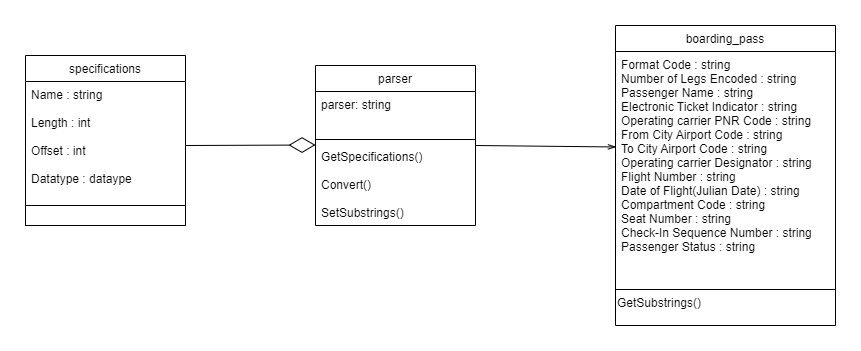

The diagram above was exported from draw.io. Its source (the exported page's mxGraphModel, read from the mxfile embedded in the PNG):
<mxGraphModel dx="1038" dy="521" grid="1" gridSize="10" guides="1" tooltips="1" connect="1" arrows="1" fold="1" page="1" pageScale="1" pageWidth="827" pageHeight="1169" math="0" shadow="0">
  <root>
    <mxCell id="WIyWlLk6GJQsqaUBKTNV-0" />
    <mxCell id="WIyWlLk6GJQsqaUBKTNV-1" parent="WIyWlLk6GJQsqaUBKTNV-0" />
    <mxCell id="zkfFHV4jXpPFQw0GAbJ--13" value="boarding_pass&#10;" style="swimlane;fontStyle=0;align=center;verticalAlign=top;childLayout=stackLayout;horizontal=1;startSize=26;horizontalStack=0;resizeParent=1;resizeLast=0;collapsible=1;marginBottom=0;rounded=0;shadow=0;strokeWidth=1;" parent="WIyWlLk6GJQsqaUBKTNV-1" vertex="1">
      <mxGeometry x="600" y="120" width="220" height="300" as="geometry">
        <mxRectangle x="340" y="380" width="170" height="26" as="alternateBounds" />
      </mxGeometry>
    </mxCell>
    <mxCell id="zkfFHV4jXpPFQw0GAbJ--14" value="Format Code : string&#10;Number of Legs Encoded : string&#10;Passenger Name : string&#10;Electronic Ticket Indicator : string&#10;Operating carrier PNR Code : string&#10;From City Airport Code : string&#10;To City Airport Code : string&#10;Operating carrier Designator : string&#10;Flight Number : string&#10;Date of Flight(Julian Date) : string&#10;Compartment Code : string&#10;Seat Number : string&#10;Check-In Sequence Number : string&#10;Passenger Status : string" style="text;align=left;verticalAlign=top;spacingLeft=4;spacingRight=4;overflow=hidden;rotatable=0;points=[[0,0.5],[1,0.5]];portConstraint=eastwest;" parent="zkfFHV4jXpPFQw0GAbJ--13" vertex="1">
      <mxGeometry y="26" width="220" height="234" as="geometry" />
    </mxCell>
    <mxCell id="zkfFHV4jXpPFQw0GAbJ--15" value="" style="line;html=1;strokeWidth=1;align=left;verticalAlign=middle;spacingTop=-1;spacingLeft=3;spacingRight=3;rotatable=0;labelPosition=right;points=[];portConstraint=eastwest;" parent="zkfFHV4jXpPFQw0GAbJ--13" vertex="1">
      <mxGeometry y="260" width="220" height="8" as="geometry" />
    </mxCell>
    <mxCell id="NptFK1VCgRy55Cnz2zMW-1" value="GetSubstrings()" style="text;html=1;align=left;verticalAlign=middle;resizable=0;points=[];autosize=1;strokeColor=none;fillColor=none;" parent="zkfFHV4jXpPFQw0GAbJ--13" vertex="1">
      <mxGeometry y="268" width="220" height="20" as="geometry" />
    </mxCell>
    <mxCell id="zkfFHV4jXpPFQw0GAbJ--17" value="parser" style="swimlane;fontStyle=0;align=center;verticalAlign=top;childLayout=stackLayout;horizontal=1;startSize=26;horizontalStack=0;resizeParent=1;resizeLast=0;collapsible=1;marginBottom=0;rounded=0;shadow=0;strokeWidth=1;" parent="WIyWlLk6GJQsqaUBKTNV-1" vertex="1">
      <mxGeometry x="300" y="160" width="160" height="160" as="geometry">
        <mxRectangle x="550" y="140" width="160" height="26" as="alternateBounds" />
      </mxGeometry>
    </mxCell>
    <mxCell id="zkfFHV4jXpPFQw0GAbJ--18" value="parser: string" style="text;align=left;verticalAlign=top;spacingLeft=4;spacingRight=4;overflow=hidden;rotatable=0;points=[[0,0.5],[1,0.5]];portConstraint=eastwest;" parent="zkfFHV4jXpPFQw0GAbJ--17" vertex="1">
      <mxGeometry y="26" width="160" height="44" as="geometry" />
    </mxCell>
    <mxCell id="zkfFHV4jXpPFQw0GAbJ--23" value="" style="line;html=1;strokeWidth=1;align=left;verticalAlign=middle;spacingTop=-1;spacingLeft=3;spacingRight=3;rotatable=0;labelPosition=right;points=[];portConstraint=eastwest;" parent="zkfFHV4jXpPFQw0GAbJ--17" vertex="1">
      <mxGeometry y="70" width="160" height="8" as="geometry" />
    </mxCell>
    <mxCell id="zkfFHV4jXpPFQw0GAbJ--24" value="GetSpecifications()&#10;&#10;Convert()&#10;&#10;SetSubstrings()" style="text;align=left;verticalAlign=top;spacingLeft=4;spacingRight=4;overflow=hidden;rotatable=0;points=[[0,0.5],[1,0.5]];portConstraint=eastwest;" parent="zkfFHV4jXpPFQw0GAbJ--17" vertex="1">
      <mxGeometry y="78" width="160" height="82" as="geometry" />
    </mxCell>
    <mxCell id="KA7CtPPZhr3sqXodk2GM-2" value="" style="endArrow=openThin;html=1;rounded=0;endFill=0;entryX=0.002;entryY=0.408;entryDx=0;entryDy=0;entryPerimeter=0;" parent="WIyWlLk6GJQsqaUBKTNV-1" edge="1" target="zkfFHV4jXpPFQw0GAbJ--14">
      <mxGeometry width="50" height="50" relative="1" as="geometry">
        <mxPoint x="460" y="240" as="sourcePoint" />
        <mxPoint x="610" y="240" as="targetPoint" />
      </mxGeometry>
    </mxCell>
    <mxCell id="KA7CtPPZhr3sqXodk2GM-3" value="specifications" style="swimlane;fontStyle=0;align=center;verticalAlign=top;childLayout=stackLayout;horizontal=1;startSize=26;horizontalStack=0;resizeParent=1;resizeParentMax=0;resizeLast=0;collapsible=1;marginBottom=0;" parent="WIyWlLk6GJQsqaUBKTNV-1" vertex="1">
      <mxGeometry x="10" y="150" width="160" height="160" as="geometry" />
    </mxCell>
    <mxCell id="KA7CtPPZhr3sqXodk2GM-4" value="Name : string&#10;&#10;Length : int&#10;&#10;Offset : int&#10;&#10;Datatype : dataype&#10;&#10;" style="text;strokeColor=none;fillColor=none;align=left;verticalAlign=top;spacingLeft=4;spacingRight=4;overflow=hidden;rotatable=0;points=[[0,0.5],[1,0.5]];portConstraint=eastwest;" parent="KA7CtPPZhr3sqXodk2GM-3" vertex="1">
      <mxGeometry y="26" width="160" height="114" as="geometry" />
    </mxCell>
    <mxCell id="KA7CtPPZhr3sqXodk2GM-5" value="" style="line;strokeWidth=1;fillColor=none;align=left;verticalAlign=middle;spacingTop=-1;spacingLeft=3;spacingRight=3;rotatable=0;labelPosition=right;points=[];portConstraint=eastwest;" parent="KA7CtPPZhr3sqXodk2GM-3" vertex="1">
      <mxGeometry y="140" width="160" height="20" as="geometry" />
    </mxCell>
    <mxCell id="KA7CtPPZhr3sqXodk2GM-7" value="" style="html=1;align=left;verticalAlign=top;" parent="WIyWlLk6GJQsqaUBKTNV-1" vertex="1">
      <mxGeometry x="10" y="300" width="160" height="20" as="geometry" />
    </mxCell>
    <mxCell id="wNb-SrdKN5AKGUYU-wWN-2" value="" style="endArrow=diamondThin;endFill=0;endSize=24;html=1;rounded=0;" edge="1" parent="WIyWlLk6GJQsqaUBKTNV-1">
      <mxGeometry width="160" relative="1" as="geometry">
        <mxPoint x="170" y="240" as="sourcePoint" />
        <mxPoint x="300" y="239.5" as="targetPoint" />
      </mxGeometry>
    </mxCell>
  </root>
</mxGraphModel>